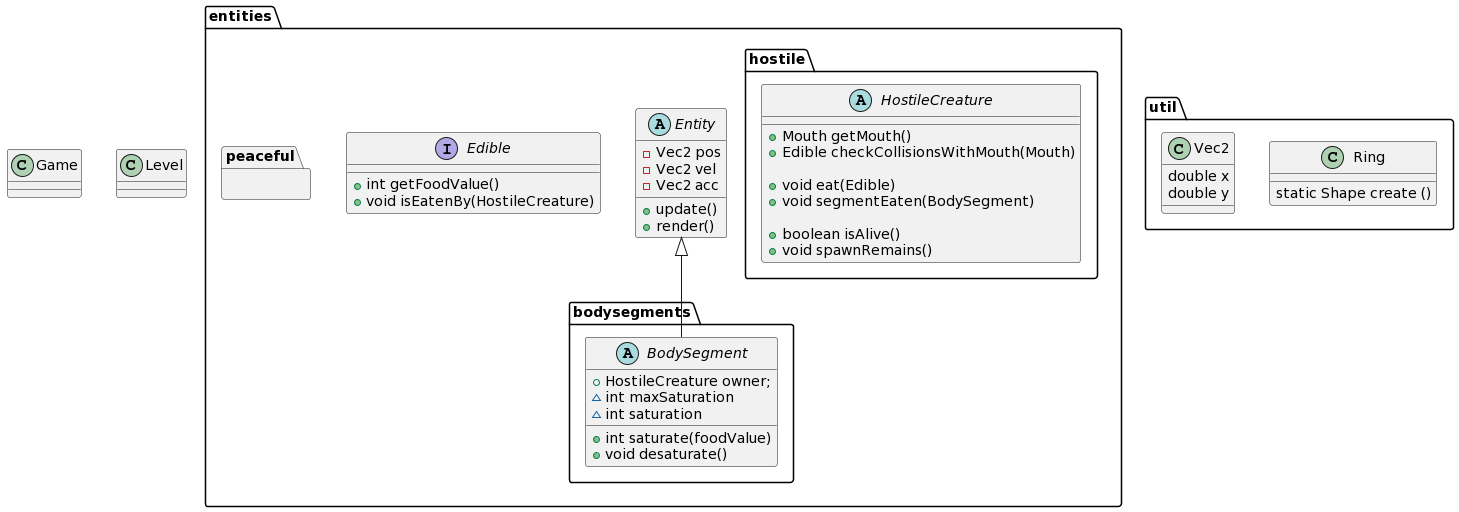

The diagram above was rendered by PlantUML. Its source (embedded in the PNG):
@startuml
package entities {
    abstract class Entity {
        - Vec2 pos
        - Vec2 vel
        - Vec2 acc

        + update()
        + render()
    }

    interface Edible {
        + int getFoodValue()
        + void isEatenBy(HostileCreature)
    } 
}

package entities.bodysegments {
    abstract BodySegment extends entities.Entity {
        + HostileCreature owner;
        ~ int maxSaturation
        ~ int saturation
        + int saturate(foodValue)
        + void desaturate()

    } 
}

package entities.hostile {
    abstract class HostileCreature {
        + Mouth getMouth()
        + Edible checkCollisionsWithMouth(Mouth)
        
        + void eat(Edible)
        + void segmentEaten(BodySegment)
        
        + boolean isAlive()
        + void spawnRemains()


    }
}

package entities.peaceful {

}

package util {
    class Ring {
        static Shape create ()
    }
    class Vec2 {
        double x
        double y
    }
}


class Game {
}

class Level {

}
@enduml